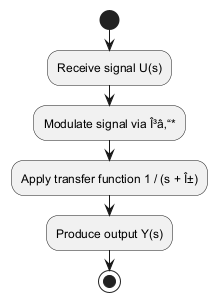

The diagram above was rendered by PlantUML. Its source (embedded in the PNG):
@startuml
start
:Receive signal U(s);
:Modulate signal via Î³â‚“*;
:Apply transfer function 1 / (s + Î±);
:Produce output Y(s);
stop
@enduml